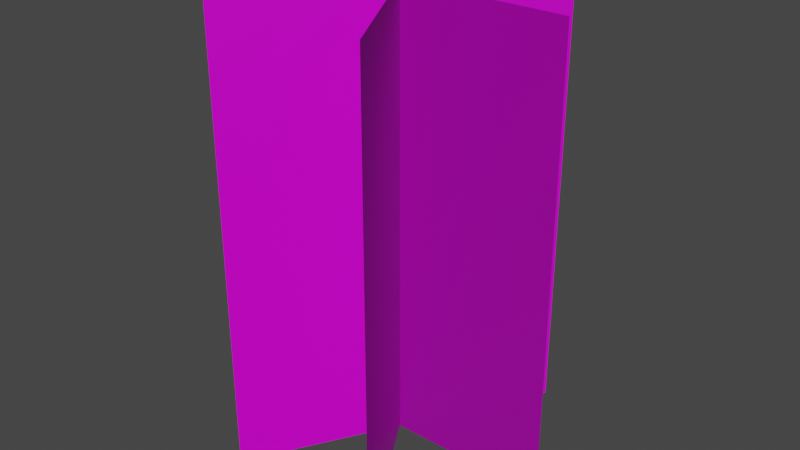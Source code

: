 # Source: test.blend  (saved by Blender 2.83.19; exported with 4.5.12 LTS)
import bpy
from mathutils import Matrix  # noqa: F401  (used for matrix-valued properties, if any)

bpy.ops.wm.read_factory_settings(use_empty=True)
scene = bpy.context.scene
scene.name = 'Scene'

# ---- collections
col_collection = bpy.data.collections.new('Collection'); scene.collection.children.link(col_collection)

# ---- images (referenced by path relative to the original .blend; pixels are not part of the script)
import os
ASSET_DIR = os.environ.get("B2B_ASSET_DIR", "")  # directory of the original .blend (textures are referenced by path, not embedded)
HERE = os.path.dirname(os.path.abspath(__file__))  # packed textures are extracted next to this script under _unpacked/

def load_image(name, relpath, width, height, colorspace="sRGB"):
    """Load a texture the original file referenced (path relative to the .blend, or extracted next to this script)."""
    p = next((c for c in (os.path.join(HERE, relpath), os.path.join(ASSET_DIR, relpath)) if relpath and os.path.exists(c)), "")
    if p:
        img = bpy.data.images.load(p, check_existing=True)
        img.name = name
    else:  # same state as the original file: an image datablock whose file is absent (Cycles renders it pink)
        img = bpy.data.images.new(name, width, height)
        img.source = "FILE"
        img.filepath = "//" + (relpath or name)
    img.colorspace_settings.name = colorspace
    return img
img_diffuse_png = load_image('diffuse.png', 'diffuse.png', 1024, 1024, 'sRGB')
img_normal_png = load_image('normal.png', 'normal.png', 1024, 1024, 'Non-Color')

# ---- materials (node trees are filled in below, after node groups)
mat_default_obj = bpy.data.materials.new('Default OBJ')
mat_default_obj.use_transparent_shadow = False

# ---- material node trees
mat_default_obj.use_nodes = True; mat_default_obj.node_tree.nodes.clear()
_N = mat_default_obj.node_tree.nodes; _L = mat_default_obj.node_tree.links
n0 = _N.new('ShaderNodeOutputMaterial'); n0.name = 'Material Output'; n0.location = (300, 300)
n1 = _N.new('ShaderNodeTexImage'); n1.name = 'Image Texture'; n1.location = (-558, 276)
n1.image = img_diffuse_png
n2 = _N.new('ShaderNodeNormalMap'); n2.name = 'Normal Map'; n2.location = (-240, -106)
n3 = _N.new('ShaderNodeTexImage'); n3.name = 'Image Texture.001'; n3.location = (-562, -50)
n3.image = img_normal_png
n4 = _N.new('ShaderNodeBsdfPrincipled'); n4.name = 'Principled BSDF'; n4.location = (10, 300)
n4.distribution = 'GGX'
n4.subsurface_method = 'BURLEY'
n4.inputs[3].default_value = 1.45
n4.inputs[27].default_value = (0.0, 0.0, 0.0, 1.0)
n4.inputs[28].default_value = 1.0
_L.new(n4.outputs[0], n0.inputs[0])
_L.new(n3.outputs[0], n2.inputs[1])
_L.new(n2.outputs[0], n4.inputs[5])
_L.new(n1.outputs[1], n4.inputs[4])
_L.new(n1.outputs[0], n4.inputs[0])
n0.is_active_output = True

# ---- world
world_world = bpy.data.worlds.new('World'); scene.world = world_world
world_world.use_nodes = True; world_world.node_tree.nodes.clear()
_N = world_world.node_tree.nodes; _L = world_world.node_tree.links
n0 = _N.new('ShaderNodeOutputWorld'); n0.name = 'World Output'; n0.location = (300, 300)
n1 = _N.new('ShaderNodeBackground'); n1.name = 'Background'; n1.location = (10, 300)
n1.inputs[0].default_value = (0.05088, 0.05088, 0.05088, 1.0)
_L.new(n1.outputs[0], n0.inputs[0])
n0.is_active_output = True
world_world.color = (0.05088, 0.05088, 0.05088)
world_world.use_sun_shadow = False
world_world.sun_shadow_jitter_overblur = 0.0

# ---- meshes
me_plane_020 = bpy.data.meshes.new('Plane.020')
me_plane_020.from_pydata([(0.9304, -0.4874, 1.612), (-0.9304, 4.687, -1.612), (-0.9304, -0.4874, -1.612), (1.861, -0.4874, 0.0), (-1.861, 4.687, 0.0), (-1.861, -0.4874, 0.0), (-0.9304, -0.4874, 1.612), (0.9304, 4.687, -1.612), (0.9304, -0.4874, -1.612), (0.9304, 4.687, 1.612), (1.861, 4.687, 0.0), (-0.9304, 4.687, 1.612)], [], [(0, 1, 2), (3, 4, 5), (6, 7, 8), (0, 9, 1), (3, 10, 4), (6, 11, 7)])
me_plane_020.polygons.foreach_set('use_smooth', [True] * 6)
_uv = me_plane_020.uv_layers.new(name='UVMap')
_uv.uv.foreach_set('vector', [0.3567, 0.5067, 0.006689, 0.9933, 0.006689, 0.5067, 0.3567, 0.006689, 0.006689, 0.4933, 0.006689, 0.006689, 0.72, 0.006689, 0.37, 0.4933, 0.37, 0.006689, 0.3567, 0.5067, 0.3567, 0.9933, 0.006689, 0.9933, 0.3567, 0.006689, 0.3567, 0.4933, 0.006689, 0.4933, 0.72, 0.006689, 0.72, 0.4933, 0.37, 0.4933])
me_plane_020.materials.append(mat_default_obj)
me_plane_020.use_remesh_fix_poles = True
me_plane_020.use_remesh_preserve_attributes = False
me_plane_020.use_mirror_vertex_groups = False
me_plane_020.update()
me_plane_020.normals_split_custom_set([tuple(v) for v in zip(*[iter([-0.866, -1.023e-07, 0.5, -0.866, -6.731e-08, 0.5, -0.866, -1.696e-07, 0.5, 0.0, 0.0, 1.0, 0.0, 0.0, 1.0, 0.0, 0.0, 1.0, -0.866, -1.696e-07, -0.5, -0.866, -1.696e-07, -0.5, -0.866, -1.696e-07, -0.5, -0.866, -1.023e-07, 0.5, -0.866, 0.0, 0.5, -0.866, -6.731e-08, 0.5, 0.0, 0.0, 1.0, 0.0, 0.0, 1.0, 0.0, 0.0, 1.0, -0.866, -1.696e-07, -0.5, -0.866, -1.696e-07, -0.5, -0.866, -1.696e-07, -0.5])] * 3)])

# ---- objects
ob_plane_020 = bpy.data.objects.new('Plane.020', me_plane_020)

# ---- transforms, parenting, visibility, modifiers, constraints
ob_plane_020.location = (0.0, 0.0, 0.0)
ob_plane_020.rotation_euler = (1.571, -0.0, 0.0)
ob_plane_020.lineart.crease_threshold = 0.0

# ---- collection membership
col_collection.objects.link(ob_plane_020)

# ---- scene / render settings (as saved in the file)
scene.frame_start = 1; scene.frame_end = 250; scene.frame_set(1)
scene.render.engine = 'BLENDER_EEVEE_NEXT'
scene.cycles.use_denoising = False
scene.cycles.samples = 128
scene.cycles.sampling_pattern = 'TABULATED_SOBOL'
scene.cycles.use_adaptive_sampling = False
scene.cycles.use_light_tree = False
scene.view_settings.view_transform = 'Filmic'
bpy.context.view_layer.update()

# ---- added for rendering (the .blend has no active camera and no usable light): camera, sun
cam_auto = bpy.data.cameras.new('AutoCamera')
cam_auto.lens = 50.0
cam_auto.sensor_width = 36.0
cam_auto.clip_end = 1000.0
ob_auto_camera = bpy.data.objects.new('AutoCamera', cam_auto)
scene.collection.objects.link(ob_auto_camera)
ob_auto_camera.location = (6.60853, -7.93024, 7.38682)
ob_auto_camera.rotation_euler = (1.09748, -7.21219e-08, 0.694738)
scene.camera = ob_auto_camera
light_auto_sun = bpy.data.lights.new('AutoSun', 'SUN')
light_auto_sun.energy = 3.0
light_auto_sun.angle = 0.0523599
ob_auto_sun = bpy.data.objects.new('AutoSun', light_auto_sun)
scene.collection.objects.link(ob_auto_sun)
ob_auto_sun.rotation_euler = (0.872665, 0.174533, 0.523599)
bpy.context.view_layer.update()
